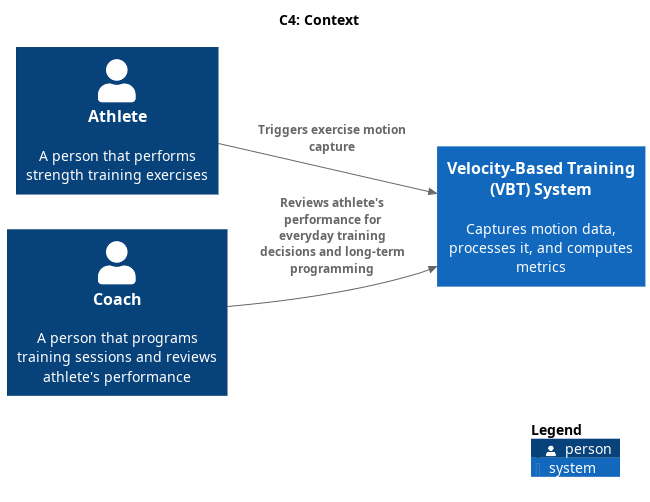

The diagram above was rendered by PlantUML. Its source (embedded in the PNG):
@startuml
!include https://raw.githubusercontent.com/plantuml-stdlib/C4-PlantUML/master/C4_Context.puml

title C4: Context

LAYOUT_LEFT_RIGHT()

Person(athlete, "Athlete", "A person that performs strength training exercises")
Person(coach, "Coach", "A person that programs training sessions and reviews athlete's performance")

System(vbtSystem, "Velocity-Based Training (VBT) System", "Captures motion data, processes it, and computes metrics")

Rel(athlete, vbtSystem, "Triggers exercise motion capture")
Rel(coach, vbtSystem, "Reviews athlete's performance for everyday training decisions and long-term programming")

SHOW_LEGEND()

@enduml